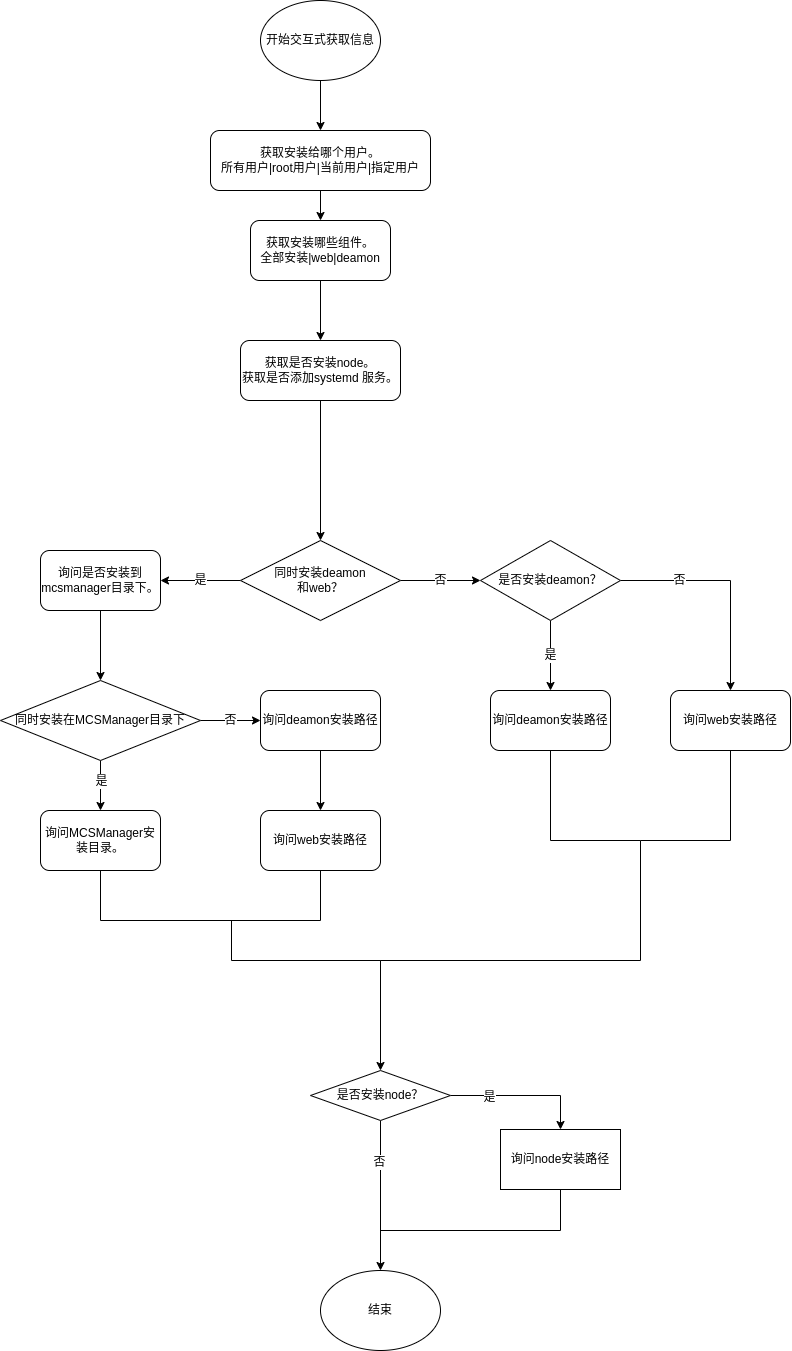

The diagram above was exported from draw.io. Its source (the exported page's mxGraphModel, read from the mxfile embedded in the PNG):
<mxGraphModel dx="1793" dy="1036" grid="1" gridSize="10" guides="1" tooltips="1" connect="1" arrows="1" fold="1" page="1" pageScale="1" pageWidth="827" pageHeight="1169" math="0" shadow="0">
  <root>
    <mxCell id="WIyWlLk6GJQsqaUBKTNV-0" />
    <mxCell id="WIyWlLk6GJQsqaUBKTNV-1" parent="WIyWlLk6GJQsqaUBKTNV-0" />
    <mxCell id="SrAoEHSOwcG-Mykv034G-5" value="" style="edgeStyle=orthogonalEdgeStyle;rounded=0;orthogonalLoop=1;jettySize=auto;html=1;" parent="WIyWlLk6GJQsqaUBKTNV-1" source="SrAoEHSOwcG-Mykv034G-0" target="SrAoEHSOwcG-Mykv034G-4" edge="1">
      <mxGeometry relative="1" as="geometry" />
    </mxCell>
    <mxCell id="SrAoEHSOwcG-Mykv034G-0" value="获取安装给哪个用户。&lt;br&gt;所有用户|root用户|当前用户|指定用户" style="rounded=1;whiteSpace=wrap;html=1;" parent="WIyWlLk6GJQsqaUBKTNV-1" vertex="1">
      <mxGeometry x="220" y="170" width="220" height="60" as="geometry" />
    </mxCell>
    <mxCell id="SrAoEHSOwcG-Mykv034G-1" value="开始交互式获取信息" style="ellipse;whiteSpace=wrap;html=1;" parent="WIyWlLk6GJQsqaUBKTNV-1" vertex="1">
      <mxGeometry x="270" y="40" width="120" height="80" as="geometry" />
    </mxCell>
    <mxCell id="SrAoEHSOwcG-Mykv034G-3" value="" style="endArrow=classic;html=1;rounded=0;exitX=0.5;exitY=1;exitDx=0;exitDy=0;" parent="WIyWlLk6GJQsqaUBKTNV-1" source="SrAoEHSOwcG-Mykv034G-1" target="SrAoEHSOwcG-Mykv034G-0" edge="1">
      <mxGeometry width="50" height="50" relative="1" as="geometry">
        <mxPoint x="390" y="140" as="sourcePoint" />
        <mxPoint x="440" y="90" as="targetPoint" />
      </mxGeometry>
    </mxCell>
    <mxCell id="SrAoEHSOwcG-Mykv034G-7" value="" style="edgeStyle=orthogonalEdgeStyle;rounded=0;orthogonalLoop=1;jettySize=auto;html=1;" parent="WIyWlLk6GJQsqaUBKTNV-1" source="SrAoEHSOwcG-Mykv034G-4" target="SrAoEHSOwcG-Mykv034G-6" edge="1">
      <mxGeometry relative="1" as="geometry" />
    </mxCell>
    <mxCell id="SrAoEHSOwcG-Mykv034G-4" value="获取安装哪些组件。&lt;br&gt;全部安装|web|deamon" style="whiteSpace=wrap;html=1;rounded=1;" parent="WIyWlLk6GJQsqaUBKTNV-1" vertex="1">
      <mxGeometry x="260" y="260" width="140" height="60" as="geometry" />
    </mxCell>
    <mxCell id="SrAoEHSOwcG-Mykv034G-11" value="" style="edgeStyle=orthogonalEdgeStyle;rounded=0;orthogonalLoop=1;jettySize=auto;html=1;" parent="WIyWlLk6GJQsqaUBKTNV-1" source="SrAoEHSOwcG-Mykv034G-6" target="SrAoEHSOwcG-Mykv034G-10" edge="1">
      <mxGeometry relative="1" as="geometry" />
    </mxCell>
    <mxCell id="SrAoEHSOwcG-Mykv034G-6" value="获取是否安装node。&lt;br&gt;获取是否添加systemd 服务。" style="whiteSpace=wrap;html=1;rounded=1;" parent="WIyWlLk6GJQsqaUBKTNV-1" vertex="1">
      <mxGeometry x="250" y="380" width="160" height="60" as="geometry" />
    </mxCell>
    <mxCell id="SrAoEHSOwcG-Mykv034G-13" value="是" style="edgeStyle=orthogonalEdgeStyle;rounded=0;orthogonalLoop=1;jettySize=auto;html=1;" parent="WIyWlLk6GJQsqaUBKTNV-1" source="SrAoEHSOwcG-Mykv034G-10" target="SrAoEHSOwcG-Mykv034G-12" edge="1">
      <mxGeometry relative="1" as="geometry" />
    </mxCell>
    <mxCell id="jmZgeLn5iMs1xZrxQ9eH-1" value="否" style="edgeStyle=orthogonalEdgeStyle;rounded=0;orthogonalLoop=1;jettySize=auto;html=1;" edge="1" parent="WIyWlLk6GJQsqaUBKTNV-1" source="SrAoEHSOwcG-Mykv034G-10" target="jmZgeLn5iMs1xZrxQ9eH-0">
      <mxGeometry relative="1" as="geometry" />
    </mxCell>
    <mxCell id="SrAoEHSOwcG-Mykv034G-10" value="同时安装deamon&lt;br&gt;和web？" style="rhombus;whiteSpace=wrap;html=1;rounded=0;" parent="WIyWlLk6GJQsqaUBKTNV-1" vertex="1">
      <mxGeometry x="250" y="580" width="160" height="80" as="geometry" />
    </mxCell>
    <mxCell id="SrAoEHSOwcG-Mykv034G-15" value="" style="edgeStyle=orthogonalEdgeStyle;rounded=0;orthogonalLoop=1;jettySize=auto;html=1;" parent="WIyWlLk6GJQsqaUBKTNV-1" source="SrAoEHSOwcG-Mykv034G-12" target="SrAoEHSOwcG-Mykv034G-14" edge="1">
      <mxGeometry relative="1" as="geometry" />
    </mxCell>
    <mxCell id="SrAoEHSOwcG-Mykv034G-12" value="询问是否安装到mcsmanager目录下。" style="whiteSpace=wrap;html=1;rounded=1;" parent="WIyWlLk6GJQsqaUBKTNV-1" vertex="1">
      <mxGeometry x="50" y="590" width="120" height="60" as="geometry" />
    </mxCell>
    <mxCell id="SrAoEHSOwcG-Mykv034G-19" value="" style="edgeStyle=orthogonalEdgeStyle;rounded=0;orthogonalLoop=1;jettySize=auto;html=1;" parent="WIyWlLk6GJQsqaUBKTNV-1" source="SrAoEHSOwcG-Mykv034G-14" target="SrAoEHSOwcG-Mykv034G-18" edge="1">
      <mxGeometry relative="1" as="geometry" />
    </mxCell>
    <mxCell id="SrAoEHSOwcG-Mykv034G-20" value="是" style="edgeLabel;html=1;align=center;verticalAlign=middle;resizable=0;points=[];" parent="SrAoEHSOwcG-Mykv034G-19" vertex="1" connectable="0">
      <mxGeometry x="-0.1778" y="2" relative="1" as="geometry">
        <mxPoint x="-2" as="offset" />
      </mxGeometry>
    </mxCell>
    <mxCell id="jmZgeLn5iMs1xZrxQ9eH-7" value="否" style="edgeStyle=orthogonalEdgeStyle;rounded=0;orthogonalLoop=1;jettySize=auto;html=1;entryX=0;entryY=0.5;entryDx=0;entryDy=0;" edge="1" parent="WIyWlLk6GJQsqaUBKTNV-1" source="SrAoEHSOwcG-Mykv034G-14" target="jmZgeLn5iMs1xZrxQ9eH-8">
      <mxGeometry relative="1" as="geometry">
        <mxPoint x="330" y="760" as="targetPoint" />
      </mxGeometry>
    </mxCell>
    <mxCell id="SrAoEHSOwcG-Mykv034G-14" value="同时安装在MCSManager目录下" style="rhombus;whiteSpace=wrap;html=1;rounded=0;shadow=0;" parent="WIyWlLk6GJQsqaUBKTNV-1" vertex="1">
      <mxGeometry x="10" y="720" width="200" height="80" as="geometry" />
    </mxCell>
    <mxCell id="jmZgeLn5iMs1xZrxQ9eH-26" style="edgeStyle=orthogonalEdgeStyle;rounded=0;orthogonalLoop=1;jettySize=auto;html=1;exitX=0.5;exitY=1;exitDx=0;exitDy=0;endArrow=none;endFill=0;" edge="1" parent="WIyWlLk6GJQsqaUBKTNV-1" source="SrAoEHSOwcG-Mykv034G-18">
      <mxGeometry relative="1" as="geometry">
        <mxPoint x="390" y="1050" as="targetPoint" />
        <Array as="points">
          <mxPoint x="110" y="960" />
          <mxPoint x="241" y="960" />
          <mxPoint x="241" y="1000" />
          <mxPoint x="390" y="1000" />
        </Array>
      </mxGeometry>
    </mxCell>
    <mxCell id="SrAoEHSOwcG-Mykv034G-18" value="询问MCSManager安装目录。" style="whiteSpace=wrap;html=1;rounded=1;" parent="WIyWlLk6GJQsqaUBKTNV-1" vertex="1">
      <mxGeometry x="50" y="850" width="120" height="60" as="geometry" />
    </mxCell>
    <mxCell id="jmZgeLn5iMs1xZrxQ9eH-3" value="是" style="edgeStyle=orthogonalEdgeStyle;rounded=0;orthogonalLoop=1;jettySize=auto;html=1;" edge="1" parent="WIyWlLk6GJQsqaUBKTNV-1" source="jmZgeLn5iMs1xZrxQ9eH-0" target="jmZgeLn5iMs1xZrxQ9eH-2">
      <mxGeometry relative="1" as="geometry" />
    </mxCell>
    <mxCell id="jmZgeLn5iMs1xZrxQ9eH-5" value="否" style="edgeStyle=orthogonalEdgeStyle;rounded=0;orthogonalLoop=1;jettySize=auto;html=1;" edge="1" parent="WIyWlLk6GJQsqaUBKTNV-1" source="jmZgeLn5iMs1xZrxQ9eH-0" target="jmZgeLn5iMs1xZrxQ9eH-4">
      <mxGeometry x="-0.4667" relative="1" as="geometry">
        <Array as="points">
          <mxPoint x="740" y="620" />
        </Array>
        <mxPoint as="offset" />
      </mxGeometry>
    </mxCell>
    <mxCell id="jmZgeLn5iMs1xZrxQ9eH-0" value="是否安装deamon？" style="rhombus;whiteSpace=wrap;html=1;rounded=0;" vertex="1" parent="WIyWlLk6GJQsqaUBKTNV-1">
      <mxGeometry x="490" y="580" width="140" height="80" as="geometry" />
    </mxCell>
    <mxCell id="jmZgeLn5iMs1xZrxQ9eH-24" style="edgeStyle=orthogonalEdgeStyle;rounded=0;orthogonalLoop=1;jettySize=auto;html=1;exitX=0.5;exitY=1;exitDx=0;exitDy=0;" edge="1" parent="WIyWlLk6GJQsqaUBKTNV-1" source="jmZgeLn5iMs1xZrxQ9eH-2">
      <mxGeometry relative="1" as="geometry">
        <mxPoint x="390" y="1110" as="targetPoint" />
        <Array as="points">
          <mxPoint x="560" y="880" />
          <mxPoint x="650" y="880" />
          <mxPoint x="650" y="1000" />
          <mxPoint x="390" y="1000" />
        </Array>
      </mxGeometry>
    </mxCell>
    <mxCell id="jmZgeLn5iMs1xZrxQ9eH-2" value="询问deamon安装路径" style="whiteSpace=wrap;html=1;rounded=1;" vertex="1" parent="WIyWlLk6GJQsqaUBKTNV-1">
      <mxGeometry x="500" y="730" width="120" height="60" as="geometry" />
    </mxCell>
    <mxCell id="jmZgeLn5iMs1xZrxQ9eH-23" style="edgeStyle=orthogonalEdgeStyle;rounded=0;orthogonalLoop=1;jettySize=auto;html=1;exitX=0.5;exitY=1;exitDx=0;exitDy=0;strokeColor=default;endArrow=none;endFill=0;" edge="1" parent="WIyWlLk6GJQsqaUBKTNV-1" source="jmZgeLn5iMs1xZrxQ9eH-4">
      <mxGeometry relative="1" as="geometry">
        <mxPoint x="650" y="880" as="targetPoint" />
        <Array as="points">
          <mxPoint x="740" y="880" />
        </Array>
      </mxGeometry>
    </mxCell>
    <mxCell id="jmZgeLn5iMs1xZrxQ9eH-4" value="询问web安装路径" style="whiteSpace=wrap;html=1;rounded=1;" vertex="1" parent="WIyWlLk6GJQsqaUBKTNV-1">
      <mxGeometry x="680" y="730" width="120" height="60" as="geometry" />
    </mxCell>
    <mxCell id="jmZgeLn5iMs1xZrxQ9eH-10" value="" style="edgeStyle=orthogonalEdgeStyle;rounded=0;orthogonalLoop=1;jettySize=auto;html=1;" edge="1" parent="WIyWlLk6GJQsqaUBKTNV-1" source="jmZgeLn5iMs1xZrxQ9eH-8" target="jmZgeLn5iMs1xZrxQ9eH-9">
      <mxGeometry relative="1" as="geometry" />
    </mxCell>
    <mxCell id="jmZgeLn5iMs1xZrxQ9eH-8" value="询问deamon安装路径" style="whiteSpace=wrap;html=1;rounded=1;" vertex="1" parent="WIyWlLk6GJQsqaUBKTNV-1">
      <mxGeometry x="270" y="730" width="120" height="60" as="geometry" />
    </mxCell>
    <mxCell id="jmZgeLn5iMs1xZrxQ9eH-28" style="edgeStyle=orthogonalEdgeStyle;rounded=0;orthogonalLoop=1;jettySize=auto;html=1;exitX=0.5;exitY=1;exitDx=0;exitDy=0;endArrow=none;endFill=0;" edge="1" parent="WIyWlLk6GJQsqaUBKTNV-1" source="jmZgeLn5iMs1xZrxQ9eH-9">
      <mxGeometry relative="1" as="geometry">
        <mxPoint x="240" y="960" as="targetPoint" />
        <Array as="points">
          <mxPoint x="330" y="960" />
        </Array>
      </mxGeometry>
    </mxCell>
    <mxCell id="jmZgeLn5iMs1xZrxQ9eH-9" value="询问web安装路径" style="whiteSpace=wrap;html=1;rounded=1;" vertex="1" parent="WIyWlLk6GJQsqaUBKTNV-1">
      <mxGeometry x="270" y="850" width="120" height="60" as="geometry" />
    </mxCell>
    <mxCell id="jmZgeLn5iMs1xZrxQ9eH-31" value="" style="edgeStyle=orthogonalEdgeStyle;rounded=0;orthogonalLoop=1;jettySize=auto;html=1;" edge="1" parent="WIyWlLk6GJQsqaUBKTNV-1" source="jmZgeLn5iMs1xZrxQ9eH-29" target="jmZgeLn5iMs1xZrxQ9eH-30">
      <mxGeometry relative="1" as="geometry" />
    </mxCell>
    <mxCell id="jmZgeLn5iMs1xZrxQ9eH-32" value="是" style="edgeLabel;html=1;align=center;verticalAlign=middle;resizable=0;points=[];" vertex="1" connectable="0" parent="jmZgeLn5iMs1xZrxQ9eH-31">
      <mxGeometry x="-0.4533" y="-1" relative="1" as="geometry">
        <mxPoint as="offset" />
      </mxGeometry>
    </mxCell>
    <mxCell id="jmZgeLn5iMs1xZrxQ9eH-34" value="" style="edgeStyle=orthogonalEdgeStyle;rounded=0;orthogonalLoop=1;jettySize=auto;html=1;" edge="1" parent="WIyWlLk6GJQsqaUBKTNV-1" source="jmZgeLn5iMs1xZrxQ9eH-29" target="jmZgeLn5iMs1xZrxQ9eH-33">
      <mxGeometry relative="1" as="geometry" />
    </mxCell>
    <mxCell id="jmZgeLn5iMs1xZrxQ9eH-36" value="否" style="edgeLabel;html=1;align=center;verticalAlign=middle;resizable=0;points=[];" vertex="1" connectable="0" parent="jmZgeLn5iMs1xZrxQ9eH-34">
      <mxGeometry x="-0.4467" y="-2" relative="1" as="geometry">
        <mxPoint as="offset" />
      </mxGeometry>
    </mxCell>
    <mxCell id="jmZgeLn5iMs1xZrxQ9eH-29" value="是否安装node？" style="rhombus;whiteSpace=wrap;html=1;" vertex="1" parent="WIyWlLk6GJQsqaUBKTNV-1">
      <mxGeometry x="320" y="1110" width="140" height="50" as="geometry" />
    </mxCell>
    <mxCell id="jmZgeLn5iMs1xZrxQ9eH-35" style="edgeStyle=orthogonalEdgeStyle;rounded=0;orthogonalLoop=1;jettySize=auto;html=1;exitX=0.5;exitY=1;exitDx=0;exitDy=0;endArrow=none;endFill=0;" edge="1" parent="WIyWlLk6GJQsqaUBKTNV-1" source="jmZgeLn5iMs1xZrxQ9eH-30">
      <mxGeometry relative="1" as="geometry">
        <mxPoint x="390" y="1270.0000000000002" as="targetPoint" />
        <Array as="points">
          <mxPoint x="570" y="1270" />
        </Array>
      </mxGeometry>
    </mxCell>
    <mxCell id="jmZgeLn5iMs1xZrxQ9eH-30" value="询问node安装路径" style="whiteSpace=wrap;html=1;" vertex="1" parent="WIyWlLk6GJQsqaUBKTNV-1">
      <mxGeometry x="510" y="1169" width="120" height="60" as="geometry" />
    </mxCell>
    <mxCell id="jmZgeLn5iMs1xZrxQ9eH-33" value="结束" style="ellipse;whiteSpace=wrap;html=1;" vertex="1" parent="WIyWlLk6GJQsqaUBKTNV-1">
      <mxGeometry x="330" y="1310" width="120" height="80" as="geometry" />
    </mxCell>
  </root>
</mxGraphModel>